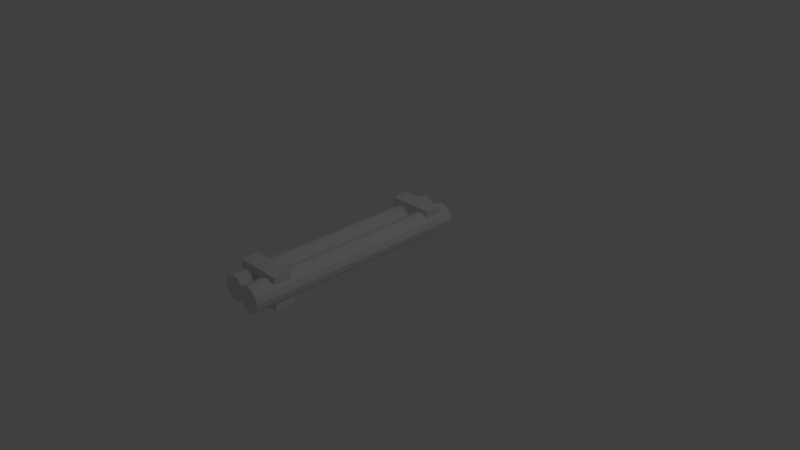 # Source: platforminbetween2.blend  (saved by Blender 2.74.0; exported with 4.5.12 LTS)
import bpy
from mathutils import Matrix  # noqa: F401  (used for matrix-valued properties, if any)

bpy.ops.wm.read_factory_settings(use_empty=True)
scene = bpy.context.scene
scene.name = 'Scene'

# ---- collections
col_collection_1 = bpy.data.collections.new('Collection 1'); scene.collection.children.link(col_collection_1)

# ---- materials (node trees are filled in below, after node groups)
mat_material = bpy.data.materials.new('Material')
mat_material.alpha_threshold = 0.0
mat_material.use_transparent_shadow = False
mat_material.roughness = 0.5
mat_material.line_color = (0.0, 0.0, 0.0, 1.0)

# ---- material node trees

# ---- world
world_world = bpy.data.worlds.new('World'); scene.world = world_world
world_world.color = (0.05088, 0.05088, 0.05088)
world_world.use_sun_shadow = False
world_world.sun_shadow_jitter_overblur = 0.0
world_world.cycles.sampling_method = 'MANUAL'
world_world.cycles.sample_map_resolution = 256

# ---- cameras
cam_camera = bpy.data.cameras.new('Camera')
cam_camera.clip_end = 100.0
cam_camera.lens = 35.0
cam_camera.sensor_width = 32.0
cam_camera.sensor_height = 18.0
cam_camera.ortho_scale = 7.314
cam_camera.dof.focus_distance = 0.0
cam_camera.dof.aperture_fstop = 128.0

# ---- lights
light_lamp = bpy.data.lights.new('Lamp', 'POINT')
light_lamp.transmission_factor = 0.0
light_lamp.cutoff_distance = 30.0
light_lamp.energy = 100.0
light_lamp.shadow_buffer_clip_start = 1.001
light_lamp.shadow_soft_size = 0.1
light_lamp.shadow_maximum_resolution = 0.006
light_lamp.use_absolute_resolution = True
light_lamp.cycles.use_multiple_importance_sampling = False

# ---- meshes
me_cube = bpy.data.meshes.new('Cube')
me_cube.from_pydata([(-0.5893, 1.674, -0.1484), (-0.5893, -1.674, -0.1484), (-0.5646, -1.674, -0.2404), (-0.5646, 1.674, -0.2404), (-0.4973, -1.674, -0.3077), (-0.4973, 1.674, -0.3077), (-0.4053, -1.674, -0.3324), (-0.4053, 1.674, -0.3324), (-0.3133, -1.674, -0.3077), (-0.3133, 1.674, -0.3077), (-0.2459, -1.674, -0.2404), (-0.2459, 1.674, -0.2404), (-0.2213, -1.674, -0.1484), (-0.2213, 1.674, -0.1484), (-0.2459, -1.674, -0.05637), (-0.2459, 1.674, -0.05637), (-0.3133, -1.674, 0.01097), (-0.3133, 1.674, 0.01097), (-0.4053, -1.674, 0.03563), (-0.4053, 1.674, 0.03563), (-0.4973, -1.674, 0.01097), (-0.4973, 1.674, 0.01097), (-0.5646, -1.674, -0.05637), (-0.5646, 1.674, -0.05637), (-0.9946, 1.746, -0.183), (-0.9946, -1.602, -0.183), (-0.9699, -1.602, -0.275), (-0.9699, 1.746, -0.275), (-0.9026, -1.602, -0.3423), (-0.9026, 1.746, -0.3423), (-0.8106, -1.602, -0.367), (-0.8106, 1.746, -0.367), (-0.7186, -1.602, -0.3423), (-0.7186, 1.746, -0.3423), (-0.6512, -1.602, -0.275), (-0.6512, 1.746, -0.275), (-0.6266, -1.602, -0.183), (-0.6266, 1.746, -0.183), (-0.6512, -1.602, -0.09097), (-0.6512, 1.746, -0.09097), (-0.7186, -1.602, -0.02363), (-0.7186, 1.746, -0.02363), (-0.8106, -1.602, 0.001025), (-0.8106, 1.746, 0.001025), (-0.9026, -1.602, -0.02363), (-0.9026, 1.746, -0.02363), (-0.9699, -1.602, -0.09097), (-0.9699, 1.746, -0.09097), (-0.2781, -1.109, -0.3935), (-0.2781, -1.363, 0.08048), (-0.2781, -1.109, 0.08048), (-0.2781, -1.363, -0.3935), (-0.9714, -1.109, 0.08048), (-0.9714, -1.363, -0.3935), (-0.9714, -1.109, -0.3935), (-0.9714, -1.363, 0.08048), (-0.9594, 1.494, 0.09733), (-0.9594, 1.24, -0.2758), (-0.9594, 1.494, -0.2758), (-0.9594, 1.24, 0.09733), (-0.28, 1.494, -0.2758), (-0.28, 1.24, 0.09733), (-0.28, 1.494, 0.09733), (-0.28, 1.24, -0.2758)], [], [(6, 7, 9, 8), (1, 2, 4, 6, 8, 10, 12, 14, 16, 18, 20, 22), (10, 11, 13, 12), (12, 13, 15, 14), (14, 15, 17, 16), (16, 17, 19, 18), (18, 19, 21, 20), (8, 9, 11, 10), (4, 5, 7, 6), (20, 21, 23, 22), (2, 3, 5, 4), (22, 23, 0, 1), (1, 0, 3, 2), (3, 0, 23, 21, 19, 17, 15, 13, 11, 9, 7, 5), (30, 31, 33, 32), (25, 26, 28, 30, 32, 34, 36, 38, 40, 42, 44, 46), (34, 35, 37, 36), (36, 37, 39, 38), (38, 39, 41, 40), (40, 41, 43, 42), (42, 43, 45, 44), (32, 33, 35, 34), (28, 29, 31, 30), (44, 45, 47, 46), (26, 27, 29, 28), (46, 47, 24, 25), (25, 24, 27, 26), (27, 24, 47, 45, 43, 41, 39, 37, 35, 33, 31, 29), (57, 59, 56, 58), (52, 50, 48, 54), (53, 54, 48, 51), (49, 55, 53, 51), (49, 50, 52, 55), (53, 55, 52, 54), (61, 59, 57, 63), (61, 62, 56, 59), (60, 62, 61, 63), (56, 62, 60, 58), (57, 58, 60, 63), (48, 50, 49, 51)])
me_cube.materials.append(mat_material)
me_cube.use_remesh_preserve_volume = False
me_cube.use_remesh_preserve_attributes = False
me_cube.use_mirror_vertex_groups = False
me_cube.update()

# ---- objects
ob_cube = bpy.data.objects.new('Cube', me_cube)
ob_lamp = bpy.data.objects.new('Lamp', light_lamp)
ob_camera = bpy.data.objects.new('Camera', cam_camera)

# ---- transforms, parenting, visibility, modifiers, constraints
ob_cube.location = (0.0, 0.0, 0.0)
ob_cube.lock_rotations_4d = False
ob_cube.empty_display_type = 'ARROWS'
ob_cube.lineart.crease_threshold = 0.0
ob_lamp.location = (4.076, 1.005, 5.904)
ob_lamp.rotation_euler = (0.6503, 0.05522, 1.866)
ob_lamp.lock_rotations_4d = False
ob_lamp.empty_display_type = 'ARROWS'
ob_lamp.color = (0.0, 0.0, 0.0, 0.0)
ob_lamp.lineart.crease_threshold = 0.0
ob_camera.location = (7.481, -6.508, 5.344)
ob_camera.rotation_euler = (1.109, 0.01082, 0.8149)
ob_camera.lock_rotations_4d = False
ob_camera.empty_display_type = 'ARROWS'
ob_camera.color = (0.0, 0.0, 0.0, 0.0)
ob_camera.display_type = 'WIRE'
ob_camera.lineart.crease_threshold = 0.0

# ---- collection membership
col_collection_1.objects.link(ob_cube)
col_collection_1.objects.link(ob_lamp)
col_collection_1.objects.link(ob_camera)

# ---- scene / render settings (as saved in the file)
scene.camera = ob_camera
scene.frame_start = 1; scene.frame_end = 250; scene.frame_set(1)
scene.render.engine = 'BLENDER_EEVEE_NEXT'
scene.render.resolution_percentage = 50
scene.render.dither_intensity = 0.0
scene.cycles.use_denoising = False
scene.cycles.samples = 10
scene.cycles.sampling_pattern = 'TABULATED_SOBOL'
scene.cycles.light_sampling_threshold = 0.0
scene.cycles.use_adaptive_sampling = False
scene.cycles.use_light_tree = False
scene.cycles.blur_glossy = 0.0
scene.cycles.pixel_filter_type = 'GAUSSIAN'
scene.cycles.sample_clamp_indirect = 0.0
scene.view_settings.view_transform = 'Standard'
bpy.context.view_layer.update()
